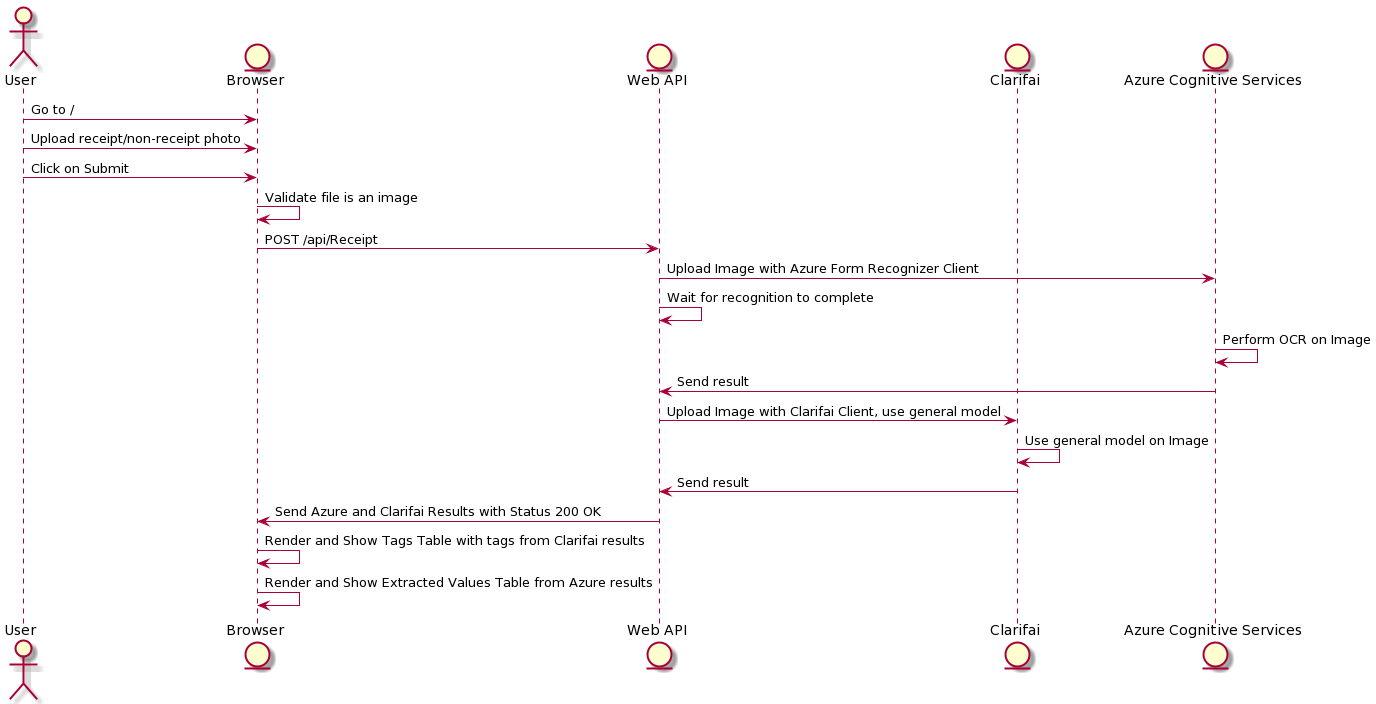

The diagram above was rendered by PlantUML. Its source (embedded in the PNG):
@startuml
actor User
entity Browser
entity "Web API"
entity Clarifai
entity "Azure Cognitive Services"

User -> Browser: Go to /
User -> Browser: Upload receipt/non-receipt photo
User -> Browser: Click on Submit
Browser -> Browser: Validate file is an image
Browser -> "Web API": POST /api/Receipt

"Web API" -> "Azure Cognitive Services": Upload Image with Azure Form Recognizer Client
"Web API" -> "Web API": Wait for recognition to complete
"Azure Cognitive Services" -> "Azure Cognitive Services": Perform OCR on Image
"Azure Cognitive Services" -> "Web API": Send result

"Web API" -> Clarifai: Upload Image with Clarifai Client, use general model
Clarifai -> Clarifai: Use general model on Image
Clarifai -> "Web API": Send result

"Web API" -> Browser: Send Azure and Clarifai Results with Status 200 OK

Browser -> Browser: Render and Show Tags Table with tags from Clarifai results
Browser -> Browser: Render and Show Extracted Values Table from Azure results
@enduml